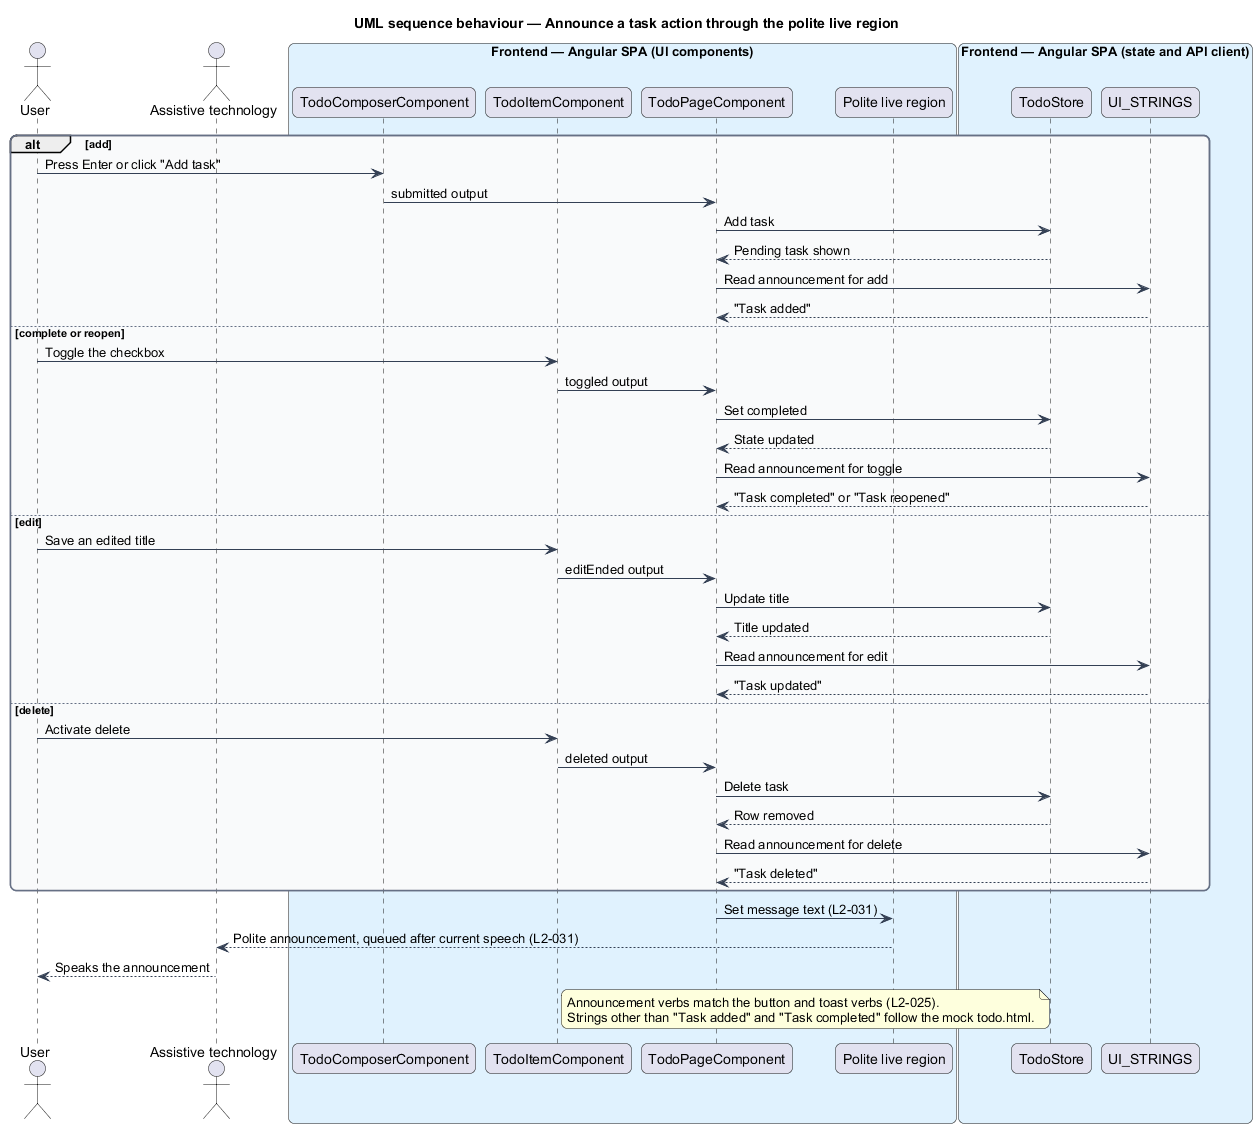

The diagram above was rendered by PlantUML. Its source (embedded in the PNG):
@startuml
title UML sequence behaviour — Announce a task action through the polite live region
skinparam backgroundColor #FFFFFF
skinparam shadowing false
skinparam roundcorner 12
skinparam defaultFontName Arial
skinparam ArrowColor #344054
skinparam rectangle {
  BorderColor #344054
  FontColor #101828
}
skinparam package {
  BorderColor #667085
  FontColor #101828
  BackgroundColor #F9FAFB
}
actor "User" as user
actor "Assistive technology" as at
box "Frontend — Angular SPA (UI components)" #E0F2FE
  participant "TodoComposerComponent" as composer
  participant "TodoItemComponent" as item
  participant "TodoPageComponent" as page
  participant "Polite live region" as live
end box
box "Frontend — Angular SPA (state and API client)" #E0F2FE
  participant "TodoStore" as store
  participant "UI_STRINGS" as strings
end box
alt add
  user -> composer : Press Enter or click "Add task"
  composer -> page : submitted output
  page -> store : Add task
  store --> page : Pending task shown
  page -> strings : Read announcement for add
  strings --> page : "Task added"
else complete or reopen
  user -> item : Toggle the checkbox
  item -> page : toggled output
  page -> store : Set completed
  store --> page : State updated
  page -> strings : Read announcement for toggle
  strings --> page : "Task completed" or "Task reopened"
else edit
  user -> item : Save an edited title
  item -> page : editEnded output
  page -> store : Update title
  store --> page : Title updated
  page -> strings : Read announcement for edit
  strings --> page : "Task updated"
else delete
  user -> item : Activate delete
  item -> page : deleted output
  page -> store : Delete task
  store --> page : Row removed
  page -> strings : Read announcement for delete
  strings --> page : "Task deleted"
end
page -> live : Set message text (L2-031)
live --> at : Polite announcement, queued after current speech (L2-031)
at --> user : Speaks the announcement
note over page, live
  Announcement verbs match the button and toast verbs (L2-025).
  Strings other than "Task added" and "Task completed" follow the mock todo.html.
end note
@enduml